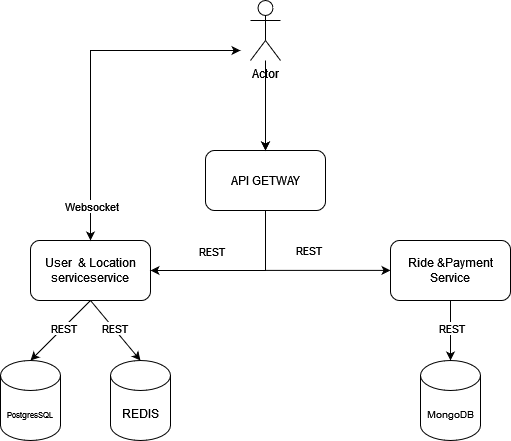

The diagram above was exported from draw.io. Its source (the exported page's mxGraphModel, read from the mxfile embedded in the PNG):
<mxGraphModel dx="1013" dy="560" grid="1" gridSize="10" guides="1" tooltips="1" connect="1" arrows="1" fold="1" page="1" pageScale="1" pageWidth="850" pageHeight="1100" background="#FFFFFF" math="0" shadow="0">
  <root>
    <mxCell id="0" />
    <mxCell id="1" parent="0" />
    <mxCell id="JmXHeUresp7vs2NYtIot-50" value="" style="edgeStyle=orthogonalEdgeStyle;rounded=0;orthogonalLoop=1;jettySize=auto;html=1;" parent="1" source="JmXHeUresp7vs2NYtIot-1" target="JmXHeUresp7vs2NYtIot-2" edge="1">
      <mxGeometry relative="1" as="geometry" />
    </mxCell>
    <mxCell id="JmXHeUresp7vs2NYtIot-1" value="Actor" style="shape=umlActor;verticalLabelPosition=bottom;verticalAlign=top;html=1;outlineConnect=0;" parent="1" vertex="1">
      <mxGeometry x="410" y="70" width="30" height="60" as="geometry" />
    </mxCell>
    <mxCell id="JmXHeUresp7vs2NYtIot-2" value="API GETWAY" style="rounded=1;whiteSpace=wrap;html=1;" parent="1" vertex="1">
      <mxGeometry x="365" y="220" width="120" height="60" as="geometry" />
    </mxCell>
    <mxCell id="JmXHeUresp7vs2NYtIot-11" value="User&amp;nbsp; &amp;amp; Location serviceservice" style="rounded=1;whiteSpace=wrap;html=1;" parent="1" vertex="1">
      <mxGeometry x="190" y="310" width="120" height="60" as="geometry" />
    </mxCell>
    <mxCell id="JmXHeUresp7vs2NYtIot-12" value="" style="endArrow=classic;startArrow=classic;html=1;rounded=0;exitX=0.5;exitY=0;exitDx=0;exitDy=0;" parent="1" source="JmXHeUresp7vs2NYtIot-11" edge="1">
      <mxGeometry width="50" height="50" relative="1" as="geometry">
        <mxPoint x="210" y="230" as="sourcePoint" />
        <mxPoint x="400" y="120" as="targetPoint" />
        <Array as="points">
          <mxPoint x="250" y="120" />
        </Array>
      </mxGeometry>
    </mxCell>
    <mxCell id="JmXHeUresp7vs2NYtIot-13" value="Websocket" style="edgeLabel;html=1;align=center;verticalAlign=middle;resizable=0;points=[];" parent="JmXHeUresp7vs2NYtIot-12" vertex="1" connectable="0">
      <mxGeometry x="-0.2867" relative="1" as="geometry">
        <mxPoint y="86" as="offset" />
      </mxGeometry>
    </mxCell>
    <mxCell id="JmXHeUresp7vs2NYtIot-16" value="" style="endArrow=none;startArrow=classic;html=1;rounded=0;entryX=0.5;entryY=1;entryDx=0;entryDy=0;exitX=1;exitY=0.5;exitDx=0;exitDy=0;endFill=0;" parent="1" source="JmXHeUresp7vs2NYtIot-11" target="JmXHeUresp7vs2NYtIot-2" edge="1">
      <mxGeometry width="50" height="50" relative="1" as="geometry">
        <mxPoint x="280" y="340" as="sourcePoint" />
        <mxPoint x="330" y="290" as="targetPoint" />
        <Array as="points">
          <mxPoint x="425" y="340" />
        </Array>
      </mxGeometry>
    </mxCell>
    <mxCell id="JmXHeUresp7vs2NYtIot-17" value="REST" style="edgeLabel;html=1;align=center;verticalAlign=middle;resizable=0;points=[];" parent="JmXHeUresp7vs2NYtIot-16" vertex="1" connectable="0">
      <mxGeometry x="-0.2717" relative="1" as="geometry">
        <mxPoint x="-4" y="-20" as="offset" />
      </mxGeometry>
    </mxCell>
    <mxCell id="JmXHeUresp7vs2NYtIot-22" value="" style="endArrow=classic;html=1;rounded=0;entryX=0;entryY=0.5;entryDx=0;entryDy=0;" parent="1" edge="1">
      <mxGeometry width="50" height="50" relative="1" as="geometry">
        <mxPoint x="425" y="339.9" as="sourcePoint" />
        <mxPoint x="550" y="339.9000000000001" as="targetPoint" />
      </mxGeometry>
    </mxCell>
    <mxCell id="JmXHeUresp7vs2NYtIot-27" value="REST" style="edgeLabel;html=1;align=center;verticalAlign=middle;resizable=0;points=[];" parent="JmXHeUresp7vs2NYtIot-22" vertex="1" connectable="0">
      <mxGeometry x="0.1454" y="-1" relative="1" as="geometry">
        <mxPoint x="-30" y="-21" as="offset" />
      </mxGeometry>
    </mxCell>
    <mxCell id="JmXHeUresp7vs2NYtIot-24" value="&lt;font style=&quot;font-size: 8px;&quot;&gt;PostgresSQL&lt;/font&gt;" style="shape=cylinder3;whiteSpace=wrap;html=1;boundedLbl=1;backgroundOutline=1;size=15;" parent="1" vertex="1">
      <mxGeometry x="160" y="430" width="60" height="80" as="geometry" />
    </mxCell>
    <mxCell id="JmXHeUresp7vs2NYtIot-25" value="" style="endArrow=none;startArrow=classic;html=1;rounded=0;entryX=0.5;entryY=1;entryDx=0;entryDy=0;exitX=0.5;exitY=0;exitDx=0;exitDy=0;exitPerimeter=0;endFill=0;" parent="1" source="JmXHeUresp7vs2NYtIot-24" target="JmXHeUresp7vs2NYtIot-11" edge="1">
      <mxGeometry width="50" height="50" relative="1" as="geometry">
        <mxPoint x="290" y="430" as="sourcePoint" />
        <mxPoint x="340" y="380" as="targetPoint" />
      </mxGeometry>
    </mxCell>
    <mxCell id="JmXHeUresp7vs2NYtIot-26" value="REST" style="edgeLabel;html=1;align=center;verticalAlign=middle;resizable=0;points=[];" parent="JmXHeUresp7vs2NYtIot-25" vertex="1" connectable="0">
      <mxGeometry x="0.0852" relative="1" as="geometry">
        <mxPoint as="offset" />
      </mxGeometry>
    </mxCell>
    <mxCell id="JmXHeUresp7vs2NYtIot-29" value="Ride &amp;amp;Payment Service" style="rounded=1;whiteSpace=wrap;html=1;" parent="1" vertex="1">
      <mxGeometry x="550" y="310" width="120" height="60" as="geometry" />
    </mxCell>
    <mxCell id="JmXHeUresp7vs2NYtIot-39" value="REDIS" style="shape=cylinder3;whiteSpace=wrap;html=1;boundedLbl=1;backgroundOutline=1;size=15;" parent="1" vertex="1">
      <mxGeometry x="270" y="430" width="60" height="80" as="geometry" />
    </mxCell>
    <mxCell id="JmXHeUresp7vs2NYtIot-40" value="" style="endArrow=none;startArrow=classic;html=1;rounded=0;entryX=0.5;entryY=1;entryDx=0;entryDy=0;exitX=0.5;exitY=0;exitDx=0;exitDy=0;exitPerimeter=0;endFill=0;" parent="1" source="JmXHeUresp7vs2NYtIot-39" edge="1">
      <mxGeometry width="50" height="50" relative="1" as="geometry">
        <mxPoint x="290" y="430" as="sourcePoint" />
        <mxPoint x="250" y="370" as="targetPoint" />
      </mxGeometry>
    </mxCell>
    <mxCell id="JmXHeUresp7vs2NYtIot-41" value="REST" style="edgeLabel;html=1;align=center;verticalAlign=middle;resizable=0;points=[];" parent="JmXHeUresp7vs2NYtIot-40" vertex="1" connectable="0">
      <mxGeometry x="0.0852" relative="1" as="geometry">
        <mxPoint as="offset" />
      </mxGeometry>
    </mxCell>
    <mxCell id="JmXHeUresp7vs2NYtIot-42" value="" style="endArrow=classic;html=1;rounded=0;entryX=0.5;entryY=0;entryDx=0;entryDy=0;" parent="1" target="JmXHeUresp7vs2NYtIot-2" edge="1">
      <mxGeometry width="50" height="50" relative="1" as="geometry">
        <mxPoint x="425" y="160" as="sourcePoint" />
        <mxPoint x="475" y="120" as="targetPoint" />
      </mxGeometry>
    </mxCell>
    <mxCell id="JmXHeUresp7vs2NYtIot-45" value="&lt;font style=&quot;font-size: 10px;&quot;&gt;MongoDB&lt;/font&gt;" style="shape=cylinder3;whiteSpace=wrap;html=1;boundedLbl=1;backgroundOutline=1;size=15;" parent="1" vertex="1">
      <mxGeometry x="580" y="430" width="60" height="80" as="geometry" />
    </mxCell>
    <mxCell id="JmXHeUresp7vs2NYtIot-46" value="" style="endArrow=none;startArrow=classic;html=1;rounded=0;entryX=0.5;entryY=1;entryDx=0;entryDy=0;exitX=0.5;exitY=0;exitDx=0;exitDy=0;exitPerimeter=0;endFill=0;" parent="1" source="JmXHeUresp7vs2NYtIot-45" edge="1">
      <mxGeometry width="50" height="50" relative="1" as="geometry">
        <mxPoint x="650" y="430" as="sourcePoint" />
        <mxPoint x="610" y="370" as="targetPoint" />
      </mxGeometry>
    </mxCell>
    <mxCell id="JmXHeUresp7vs2NYtIot-47" value="REST" style="edgeLabel;html=1;align=center;verticalAlign=middle;resizable=0;points=[];" parent="JmXHeUresp7vs2NYtIot-46" vertex="1" connectable="0">
      <mxGeometry x="0.0852" relative="1" as="geometry">
        <mxPoint as="offset" />
      </mxGeometry>
    </mxCell>
  </root>
</mxGraphModel>